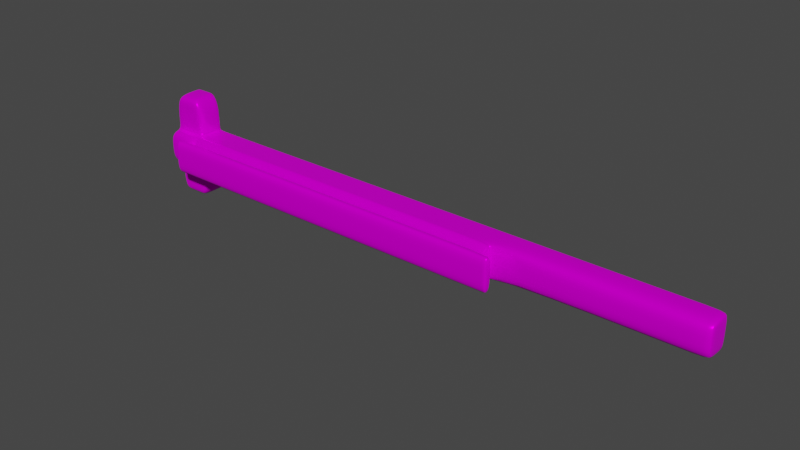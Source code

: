 # Source: doorPush.blend  (saved by Blender 3.5.10; exported with 4.5.12 LTS)
import bpy
from mathutils import Matrix  # noqa: F401  (used for matrix-valued properties, if any)

bpy.ops.wm.read_factory_settings(use_empty=True)
scene = bpy.context.scene
scene.name = 'Scene'

# ---- collections
col_collection = bpy.data.collections.new('Collection'); scene.collection.children.link(col_collection)

# ---- images (referenced by path relative to the original .blend; pixels are not part of the script)
import os
ASSET_DIR = os.environ.get("B2B_ASSET_DIR", "")  # directory of the original .blend (textures are referenced by path, not embedded)
HERE = os.path.dirname(os.path.abspath(__file__))  # packed textures are extracted next to this script under _unpacked/

def load_image(name, relpath, width, height, colorspace="sRGB"):
    """Load a texture the original file referenced (path relative to the .blend, or extracted next to this script)."""
    p = next((c for c in (os.path.join(HERE, relpath), os.path.join(ASSET_DIR, relpath)) if relpath and os.path.exists(c)), "")
    if p:
        img = bpy.data.images.load(p, check_existing=True)
        img.name = name
    else:  # same state as the original file: an image datablock whose file is absent (Cycles renders it pink)
        img = bpy.data.images.new(name, width, height)
        img.source = "FILE"
        img.filepath = "//" + (relpath or name)
    img.colorspace_settings.name = colorspace
    return img
img_metal032_2k_png_metalness_png = load_image('Metal032_2K-PNG_Metalness.png', 'Metal032_2K-PNG_Metalness.png', 1024, 1024, 'Non-Color')
img_metal032_2k_png_color_png = load_image('Metal032_2K-PNG_Color.png', 'Metal032_2K-PNG_Color.png', 1024, 1024, 'sRGB')
img_metal032_2k_png_roughness_png = load_image('Metal032_2K-PNG_Roughness.png', 'Metal032_2K-PNG_Roughness.png', 1024, 1024, 'Non-Color')

# ---- materials (node trees are filled in below, after node groups)
mat_material = bpy.data.materials.new('Material')
mat_material.alpha_threshold = 0.0
mat_material.use_transparent_shadow = False
mat_material.roughness = 0.5
mat_material.line_color = (0.0, 0.0, 0.0, 1.0)

# ---- material node trees
mat_material.use_nodes = True; mat_material.node_tree.nodes.clear()
_N = mat_material.node_tree.nodes; _L = mat_material.node_tree.links
n0 = _N.new('ShaderNodeOutputMaterial'); n0.name = 'Material Output'; n0.location = (666, 414)
n1 = _N.new('ShaderNodeBsdfPrincipled'); n1.name = 'Principled BSDF'; n1.location = (203, 417)
n1.distribution = 'GGX'
n1.subsurface_method = 'RANDOM_WALK_SKIN'
n1.inputs[3].default_value = 1.45
n1.inputs[13].default_value = 0.0
n1.inputs[27].default_value = (0.0, 0.0, 0.0, 1.0)
n1.inputs[28].default_value = 1.0
n2 = _N.new('ShaderNodeTexImage'); n2.name = 'Image Texture.001'; n2.location = (-220, 103)
n2.image = img_metal032_2k_png_metalness_png
n3 = _N.new('ShaderNodeTexImage'); n3.name = 'Image Texture'; n3.location = (-233, 382)
n3.image = img_metal032_2k_png_color_png
n4 = _N.new('ShaderNodeTexImage'); n4.name = 'Image Texture.002'; n4.location = (-233, -185)
n4.image = img_metal032_2k_png_roughness_png
_L.new(n1.outputs[0], n0.inputs[0])
_L.new(n2.outputs[0], n1.inputs[1])
_L.new(n3.outputs[0], n1.inputs[0])
_L.new(n4.outputs[0], n1.inputs[2])
n0.is_active_output = True

# ---- world
world_world = bpy.data.worlds.new('World'); scene.world = world_world
world_world.use_nodes = True; world_world.node_tree.nodes.clear()
_N = world_world.node_tree.nodes; _L = world_world.node_tree.links
n0 = _N.new('ShaderNodeOutputWorld'); n0.name = 'World Output'; n0.location = (300, 300)
n1 = _N.new('ShaderNodeBackground'); n1.name = 'Background'; n1.location = (10, 300)
n1.inputs[0].default_value = (0.05088, 0.05088, 0.05088, 1.0)
_L.new(n1.outputs[0], n0.inputs[0])
n0.is_active_output = True
world_world.color = (0.05088, 0.05088, 0.05088)
world_world.use_sun_shadow = False
world_world.sun_shadow_jitter_overblur = 0.0

# ---- meshes
me_cube = bpy.data.meshes.new('Cube')
me_cube.from_pydata([(1.0, -0.1709, 1.0), (1.0, -0.1709, -1.0), (1.0, 0.1709, 1.0), (1.0, 0.1709, -1.0), (-1.0, -0.1709, 1.0), (-1.0, -0.1709, -1.0), (-1.0, 0.1709, 1.0), (-1.0, 0.1709, -1.0), (0.3347, -0.1709, -1.0), (0.3347, 0.1709, 1.0), (0.3347, 0.1709, -1.0), (0.3347, -0.1709, 1.0), (-0.8748, -0.1709, -1.0), (-0.8748, 0.1709, 1.0), (-0.8748, 0.1709, -1.0), (-0.8748, -0.1709, 1.0), (-0.9718, -0.1709, 3.146), (-0.9718, 0.1709, 3.146), (-0.903, 0.1709, 3.146), (-0.903, -0.1709, 3.146), (-0.9746, -0.1709, -2.931), (-0.9746, 0.1709, -2.931), (-0.9002, -0.1709, -2.931), (-0.9002, 0.1709, -2.931), (-0.8748, 0.1709, -2.529), (-0.8748, -0.1709, -2.529), (-1.0, -0.1709, -2.529), (-1.0, 0.1709, -2.529), (-1.0, 0.1709, 2.583), (-1.0, -0.1709, 2.583), (-0.8748, -0.1709, 2.583), (-0.8748, 0.1709, 2.583), (0.3347, -0.3912, -1.0), (0.3347, -0.3912, 1.0), (-0.8748, -0.3912, -1.0), (-0.8748, -0.3912, 1.0), (0.3347, -0.2307, 0.9981), (-0.8748, -0.2307, 1.0), (-0.8748, -0.2307, -1.0), (0.3347, -0.2307, -0.9989), (-1.0, -0.3188, 0.7482), (-1.0, -0.3188, -0.6176), (0.3347, -0.4994, -1.0), (0.3347, -0.4994, 1.0), (-0.8748, -0.4994, -1.0), (-0.8748, -0.4994, 1.0), (-0.9169, -0.3912, -1.0), (-0.9169, -0.3912, 1.0), (-0.9169, -0.4994, -1.0), (-0.9169, -0.4994, 1.0), (0.3758, -0.3912, -1.0), (0.3758, -0.3912, 1.0), (0.3758, -0.4994, -1.0), (0.3758, -0.4994, 1.0), (-0.8663, 0.1709, -1.0), (-0.8663, -0.1709, 1.0), (-0.8663, -0.1709, -1.0), (-0.8663, 0.1709, 1.0), (-0.8663, -0.3912, 1.0), (-0.8663, -0.3912, -1.0), (-0.8663, -0.2307, 0.9981), (-0.8663, -0.2307, -0.9989), (-0.8663, -0.4994, 1.0), (-0.8663, -0.4994, -1.0), (0.9865, 0.1709, -1.0), (0.9865, -0.1709, 1.0), (0.9865, -0.1709, -1.0), (0.9865, 0.1709, 1.0), (0.3619, -0.4994, -1.0), (0.3619, -0.3912, -1.0), (0.3619, -0.3912, 1.0), (0.3619, -0.4994, 1.0), (0.3159, 0.1709, -1.0), (0.3159, -0.1709, 1.0), (0.3159, -0.3912, 1.0), (0.3159, -0.2307, -0.9989), (0.3159, -0.4994, 1.0), (0.3159, -0.1709, -1.0), (0.3159, 0.1709, 1.0), (0.3159, -0.3912, -1.0), (0.3159, -0.2307, 0.9981), (0.3159, -0.4994, -1.0), (-0.9055, -0.3912, -1.0), (-0.9055, -0.4994, -1.0), (-0.9055, -0.4994, 1.0), (-0.9055, -0.3912, 1.0), (-1.0, 0.129, -1.0), (1.0, 0.129, 1.0), (-1.0, 0.129, 1.0), (1.0, 0.129, -1.0), (0.3347, 0.129, -1.0), (0.3347, 0.129, 1.0), (-0.8748, 0.129, -1.0), (-0.8748, 0.129, 1.0), (-0.9718, 0.129, 3.146), (-0.903, 0.129, 3.146), (-0.9746, 0.129, -2.931), (-0.9002, 0.129, -2.931), (-1.0, 0.129, -2.529), (-0.8748, 0.129, -2.529), (-0.8748, 0.129, 2.583), (-1.0, 0.129, 2.583), (-0.8663, 0.129, 1.0), (-0.8663, 0.129, -1.0), (0.9865, 0.129, 1.0), (0.9865, 0.129, -1.0), (0.3159, 0.129, 1.0), (0.3159, 0.129, -1.0), (-1.0, -0.1709, 1.37), (-0.8748, 0.1709, 1.37), (-1.0, 0.1709, 1.37), (-0.8748, -0.1709, 1.37), (-1.0, 0.129, 1.37), (-0.8748, 0.129, 1.37), (-0.98, -0.1709, -1.0), (-0.98, 0.1709, 1.0), (-0.98, 0.1709, -1.0), (-0.98, -0.1709, 1.0), (-0.9608, 0.1709, 3.146), (-0.9608, -0.1709, 3.146), (-0.9628, -0.1709, -2.931), (-0.9628, 0.1709, -2.931), (-0.98, -0.1709, -2.529), (-0.98, 0.1709, -2.529), (-0.98, 0.1709, 2.583), (-0.98, -0.1709, 2.583), (-0.9695, -0.3188, -1.0), (-0.972, -0.3188, 1.0), (-0.9628, 0.129, -2.931), (-0.9608, 0.129, 3.146), (-0.98, -0.1709, 1.37), (-0.98, 0.1709, 1.37), (-0.8966, 0.1709, -1.0), (-0.8966, -0.1709, 1.0), (-0.915, -0.1709, 3.146), (-0.9131, 0.1709, -2.931), (-0.8966, 0.1709, -2.529), (-0.8966, -0.1709, 2.583), (-0.8966, -0.3188, -1.0), (-0.915, 0.129, 3.146), (-0.8966, -0.1709, 1.37), (-0.8966, -0.1709, -1.0), (-0.8966, 0.1709, 1.0), (-0.915, 0.1709, 3.146), (-0.9131, -0.1709, -2.931), (-0.8966, -0.1709, -2.529), (-0.8966, 0.1709, 2.583), (-0.8966, -0.3188, 1.0), (-0.9131, 0.129, -2.931), (-0.8966, 0.1709, 1.37), (1.0, -0.1709, 0.0), (-1.0, 0.1709, 0.0), (1.0, 0.1709, 0.0), (-1.0, -0.1709, 0.0), (0.3347, -0.1709, 0.0), (0.3347, 0.1709, 0.0), (-0.8748, 0.1709, 0.0), (0.3347, -0.3912, 0.0), (-0.8748, -0.3912, 0.0), (-0.8748, -0.3188, 0.0), (0.3347, -0.2307, -0.04923), (-1.0, -0.3188, 0.0), (0.3347, -0.4994, 0.0), (-0.8748, -0.4994, 0.0), (-0.9169, -0.3912, 0.0), (-0.9169, -0.4994, 0.0), (0.3758, -0.3912, 0.0), (0.3758, -0.4994, 0.0), (-0.8663, -0.4994, 0.0), (-0.8663, 0.1709, 0.0), (0.9865, 0.1709, 0.0), (0.9865, -0.1709, 0.0), (0.3619, -0.4994, 0.0), (0.3619, -0.3912, 0.0), (0.3159, 0.1709, 0.0), (0.3159, -0.4994, 0.0), (-0.9055, -0.4994, 0.0), (-0.9055, -0.3912, 0.0), (1.0, 0.129, 0.0), (-1.0, 0.129, 0.0), (-0.9708, -0.3188, 0.0), (-0.98, 0.1709, 0.0), (-0.8966, 0.1709, 0.0), (-0.8966, -0.3188, 0.0), (-0.8748, -0.2, 1.0), (0.3347, -0.2, -1.003), (-1.0, -0.2, -0.9249), (0.3347, -0.2, 0.9959), (-0.8748, -0.2, -1.0), (-1.0, -0.2, 0.9505), (-0.8663, -0.2, -1.003), (-0.8663, -0.2, 0.9954), (0.3159, -0.2, -1.003), (0.3159, -0.2, 0.9959), (-0.9785, -0.2, 1.0), (-0.978, -0.2, -1.0), (-0.8966, -0.2, -1.0), (-0.8966, -0.2, 1.0), (-1.0, -0.2, 0.0), (0.3347, -0.2, -0.009672), (0.3347, -0.355, 0.4955), (-0.8748, -0.355, -0.4985), (-0.8748, -0.355, 0.4959), (0.3347, -0.355, -0.4982), (-0.8663, -0.355, 0.4955), (-0.8663, -0.355, -0.4982), (0.3159, -0.355, -0.4982), (0.3159, -0.355, 0.4955), (-0.8748, -0.355, -0.001297), (0.3347, -0.355, -0.01354)], [], [(101, 94, 17, 28), (181, 151, 6, 115), (179, 153, 4, 88), (105, 64, 3, 89), (178, 152, 2, 87), (171, 150, 0, 65), (208, 159, 38, 201), (107, 72, 10, 90), (170, 155, 9, 67), (104, 67, 9, 91), (99, 97, 23, 24), (205, 59, 34, 201), (169, 156, 13, 57), (102, 57, 13, 93), (129, 118, 17, 94), (100, 95, 19, 30), (125, 119, 16, 29), (146, 143, 18, 31), (148, 135, 23, 97), (98, 96, 20, 26), (123, 121, 21, 27), (145, 144, 22, 25), (141, 145, 25, 12), (116, 123, 27, 7), (86, 98, 26, 5), (92, 99, 24, 14), (149, 146, 31, 109), (130, 125, 29, 108), (113, 100, 30, 111), (112, 101, 28, 110), (59, 63, 44, 34), (180, 127, 40, 161), (209, 157, 32, 203), (195, 126, 41, 186), (197, 147, 37, 184), (199, 160, 39, 185), (198, 161, 40, 189), (193, 80, 36, 187), (190, 61, 38, 188), (175, 162, 43, 76), (74, 76, 43, 33), (83, 48, 46, 82), (69, 50, 52, 68), (164, 165, 49, 47), (85, 47, 49, 84), (177, 164, 47, 85), (176, 165, 48, 83), (166, 167, 52, 50), (173, 166, 50, 69), (172, 167, 53, 71), (71, 53, 51, 70), (35, 45, 62, 58), (163, 168, 62, 45), (192, 75, 61, 190), (184, 37, 60, 191), (79, 81, 63, 59), (106, 78, 57, 102), (174, 169, 57, 78), (208, 202, 37, 159), (92, 14, 54, 103), (202, 35, 58, 204), (87, 2, 67, 104), (152, 170, 67, 2), (154, 171, 65, 11), (90, 10, 64, 105), (43, 71, 70, 33), (162, 172, 71, 43), (157, 173, 69, 32), (32, 69, 68, 42), (206, 79, 59, 205), (155, 174, 78, 9), (91, 9, 78, 106), (32, 42, 81, 79), (185, 39, 75, 192), (58, 62, 76, 74), (168, 175, 76, 62), (191, 60, 80, 193), (203, 32, 79, 206), (103, 54, 72, 107), (163, 176, 83, 44), (158, 177, 85, 35), (35, 85, 84, 45), (44, 83, 82, 34), (56, 103, 107, 77), (11, 91, 106, 73), (8, 90, 105, 66), (0, 87, 104, 65), (12, 92, 103, 56), (73, 106, 102, 55), (108, 29, 101, 112), (109, 31, 100, 113), (12, 25, 99, 92), (7, 27, 98, 86), (27, 21, 96, 98), (144, 148, 97, 22), (31, 18, 95, 100), (119, 129, 94, 16), (55, 102, 93, 15), (25, 22, 97, 99), (65, 104, 91, 11), (77, 107, 90, 8), (150, 178, 87, 0), (66, 105, 89, 1), (151, 179, 88, 6), (29, 16, 94, 101), (13, 109, 113, 93), (4, 108, 112, 88), (88, 112, 110, 6), (93, 113, 111, 15), (117, 130, 108, 4), (142, 149, 109, 13), (6, 110, 131, 115), (133, 140, 130, 117), (134, 139, 129, 119), (20, 96, 128, 120), (189, 40, 127, 194), (196, 138, 126, 195), (183, 147, 127, 180), (140, 137, 125, 130), (110, 28, 124, 131), (132, 136, 123, 116), (5, 26, 122, 114), (26, 20, 120, 122), (136, 135, 121, 123), (96, 21, 121, 128), (28, 17, 118, 124), (137, 134, 119, 125), (139, 143, 118, 129), (182, 181, 115, 142), (156, 182, 142, 13), (95, 18, 143, 139), (30, 19, 134, 137), (24, 23, 135, 136), (14, 24, 136, 132), (111, 30, 137, 140), (159, 37, 147, 183), (188, 38, 138, 196), (19, 95, 139, 134), (15, 111, 140, 133), (115, 131, 149, 142), (120, 128, 148, 144), (194, 127, 147, 197), (131, 124, 146, 149), (114, 122, 145, 141), (122, 120, 144, 145), (128, 121, 135, 148), (124, 118, 143, 146), (38, 159, 183, 138), (14, 132, 182, 156), (132, 116, 181, 182), (138, 183, 180, 126), (7, 86, 179, 151), (1, 89, 178, 150), (34, 82, 177, 158), (45, 84, 176, 163), (207, 74, 33, 200), (209, 200, 33, 157), (63, 81, 175, 168), (10, 72, 174, 155), (33, 70, 173, 157), (42, 68, 172, 162), (8, 66, 171, 154), (3, 64, 170, 152), (72, 54, 169, 174), (44, 63, 168, 163), (68, 52, 167, 172), (70, 51, 166, 173), (51, 53, 167, 166), (84, 49, 165, 176), (82, 46, 164, 177), (46, 48, 165, 164), (81, 42, 162, 175), (186, 41, 161, 198), (187, 36, 160, 199), (126, 180, 161, 41), (54, 14, 156, 169), (64, 10, 155, 170), (66, 1, 150, 171), (89, 3, 152, 178), (86, 5, 153, 179), (116, 7, 151, 181), (11, 187, 199, 154), (5, 186, 198, 153), (117, 194, 197, 133), (12, 188, 196, 141), (141, 196, 195, 114), (4, 189, 194, 117), (55, 191, 193, 73), (8, 185, 192, 77), (15, 184, 191, 55), (77, 192, 190, 56), (56, 190, 188, 12), (73, 193, 187, 11), (153, 198, 189, 4), (154, 199, 185, 8), (133, 197, 184, 15), (114, 195, 186, 5), (204, 58, 74, 207), (60, 204, 207, 80), (160, 36, 200, 209), (80, 207, 200, 36), (39, 203, 206, 75), (75, 206, 205, 61), (37, 202, 204, 60), (158, 35, 202, 208), (160, 209, 203, 39), (61, 205, 201, 38), (158, 208, 201, 34)])
me_cube.polygons.foreach_set('use_smooth', [True] * 208)
_uv = me_cube.uv_layers.new(name='UVMap')
_uv.uv.foreach_set('vector', [0.6493, 0.0003344, 0.6493, 0.09308, 0.6562, 0.09308, 0.6562, 0.0003345, 0.3259, 0.5176, 0.3292, 0.5176, 0.3292, 0.3532, 0.3259, 0.3532, 0.5924, 0.4825, 0.5431, 0.4825, 0.5431, 0.6469, 0.5924, 0.6469, 0.8174, 0.3064, 0.8105, 0.3064, 0.8105, 0.3086, 0.8174, 0.3086, 0.8029, 0.1648, 0.8098, 0.1648, 0.8098, 0.0003344, 0.8029, 0.0003344, 0.437, 0.4943, 0.4393, 0.4943, 0.4393, 0.3299, 0.437, 0.3299, 0.8828, 0.6223, 0.8887, 0.6225, 0.9032, 0.4581, 0.8828, 0.5405, 0.8174, 0.1961, 0.8105, 0.1961, 0.8105, 0.1992, 0.8174, 0.1992, 0.002554, 0.5176, 0.1097, 0.5176, 0.1097, 0.3532, 0.002554, 0.3532, 0.7654, 0.4603, 0.7585, 0.4603, 0.7585, 0.5675, 0.7654, 0.5675, 0.7085, 0.5366, 0.7085, 0.4703, 0.7016, 0.4703, 0.7016, 0.5366, 0.4399, 0.3313, 0.5226, 0.3313, 0.5226, 0.3299, 0.44, 0.3299, 0.3072, 0.5176, 0.3086, 0.5176, 0.3086, 0.3532, 0.3072, 0.3532, 0.7654, 0.7649, 0.7585, 0.7649, 0.7585, 0.7663, 0.7654, 0.7663, 0.6493, 0.09489, 0.6562, 0.09489, 0.6562, 0.09308, 0.6493, 0.09308, 0.6493, 0.1971, 0.6493, 0.1044, 0.6, 0.1044, 0.6, 0.1971, 0.9156, 0.2606, 0.9125, 0.3532, 0.9143, 0.3532, 0.9189, 0.2606, 0.3122, 0.09297, 0.3152, 0.0003344, 0.3132, 0.0003344, 0.3086, 0.09297, 0.7085, 0.4682, 0.7016, 0.4682, 0.7016, 0.4703, 0.7085, 0.4703, 0.5924, 0.06663, 0.5924, 0.0003344, 0.5431, 0.0003344, 0.5431, 0.06663, 0.3259, 0.9335, 0.3231, 0.9997, 0.325, 0.9997, 0.3292, 0.9335, 0.9209, 0.7095, 0.9182, 0.7757, 0.9203, 0.7757, 0.9245, 0.7095, 0.9209, 0.4581, 0.9209, 0.7095, 0.9245, 0.7095, 0.9245, 0.4581, 0.3259, 0.6821, 0.3259, 0.9335, 0.3292, 0.9335, 0.3292, 0.6821, 0.5924, 0.3181, 0.5924, 0.06663, 0.5431, 0.06663, 0.5431, 0.3181, 0.7085, 0.788, 0.7085, 0.5366, 0.7016, 0.5366, 0.7016, 0.788, 0.3122, 0.2924, 0.3122, 0.09297, 0.3086, 0.09297, 0.3086, 0.2924, 0.9156, 0.06112, 0.9156, 0.2606, 0.9189, 0.2606, 0.9189, 0.06112, 0.6493, 0.3966, 0.6493, 0.1971, 0.6, 0.1971, 0.6, 0.3966, 0.5924, 0.7077, 0.5924, 0.9072, 0.5993, 0.9072, 0.5993, 0.7077, 0.5226, 0.3313, 0.5404, 0.3313, 0.5404, 0.3299, 0.5226, 0.3299, 0.8425, 0.6227, 0.8427, 0.7872, 0.8473, 0.7458, 0.8473, 0.6227, 0.938, 0.1625, 0.944, 0.1648, 0.944, 0.0003344, 0.938, 0.08284, 0.8541, 0.808, 0.8738, 0.8059, 0.8723, 0.743, 0.853, 0.7946, 0.8573, 0.4625, 0.8762, 0.4665, 0.8629, 0.4601, 0.8581, 0.4591, 0.8929, 0.1664, 0.8878, 0.1729, 0.8878, 0.329, 0.8929, 0.3297, 0.8528, 0.6422, 0.8722, 0.6422, 0.8722, 0.5198, 0.8528, 0.4852, 0.7469, 0.1978, 0.7419, 0.1978, 0.7419, 0.2008, 0.7469, 0.2009, 0.4448, 0.5419, 0.45, 0.5417, 0.4499, 0.5402, 0.4448, 0.5404, 0.5326, 0.1648, 0.5357, 0.1648, 0.5357, 0.0003344, 0.5326, 0.0003344, 0.6178, 0.6539, 0.6, 0.6539, 0.6, 0.6569, 0.6178, 0.6569, 0.9196, 0.005375, 0.9196, 0.007258, 0.9373, 0.007258, 0.9373, 0.005375, 0.5226, 0.5332, 0.5226, 0.5355, 0.5404, 0.5355, 0.5404, 0.5332, 0.9373, 0.1717, 0.9196, 0.1717, 0.9196, 0.3361, 0.9373, 0.3361, 0.9486, 0.4759, 0.9505, 0.4759, 0.9505, 0.4581, 0.9486, 0.4581, 0.9486, 0.6403, 0.9505, 0.6403, 0.9505, 0.4759, 0.9486, 0.4759, 0.3317, 0.1648, 0.3299, 0.1648, 0.3299, 0.3292, 0.3317, 0.3292, 0.9429, 0.6293, 0.9251, 0.6293, 0.9251, 0.7937, 0.9429, 0.7937, 0.9484, 0.1648, 0.9507, 0.1648, 0.9507, 0.0003344, 0.9484, 0.0003344, 0.5401, 0.1648, 0.5424, 0.1648, 0.5424, 0.0003345, 0.5401, 0.0003345, 0.9251, 0.4625, 0.9251, 0.4648, 0.9429, 0.4648, 0.9429, 0.4625, 0.6178, 0.4581, 0.6, 0.4581, 0.6, 0.4595, 0.6178, 0.4595, 0.3368, 0.1648, 0.3382, 0.1648, 0.3382, 0.0003344, 0.3368, 0.0003344, 0.4459, 0.7371, 0.4511, 0.7371, 0.45, 0.5417, 0.4448, 0.5419, 0.7482, 0.0006352, 0.7431, 0.0003344, 0.743, 0.001781, 0.7481, 0.002196, 0.5226, 0.5257, 0.5404, 0.5257, 0.5404, 0.3313, 0.5226, 0.3313, 0.7654, 0.5706, 0.7585, 0.5706, 0.7585, 0.7649, 0.7654, 0.7649, 0.1128, 0.5176, 0.3072, 0.5176, 0.3072, 0.3532, 0.1128, 0.3532, 0.8828, 0.6223, 0.8828, 0.704, 0.9032, 0.7869, 0.8887, 0.6225, 0.8174, 0.0003344, 0.8105, 0.0003344, 0.8105, 0.001738, 0.8174, 0.001738, 0.7009, 0.4581, 0.6178, 0.4581, 0.6178, 0.4595, 0.7009, 0.4595, 0.7654, 0.4581, 0.7585, 0.4581, 0.7585, 0.4603, 0.7654, 0.4603, 0.0003344, 0.5176, 0.002554, 0.5176, 0.002554, 0.3532, 0.0003344, 0.3532, 0.3299, 0.4943, 0.437, 0.4943, 0.437, 0.3299, 0.3299, 0.3299, 0.8174, 0.1992, 0.8105, 0.1992, 0.8105, 0.3064, 0.8174, 0.3064, 0.9251, 0.4581, 0.9251, 0.4625, 0.9429, 0.4625, 0.9429, 0.4581, 0.5357, 0.1648, 0.5401, 0.1648, 0.5401, 0.0003345, 0.5357, 0.0003344, 0.944, 0.1648, 0.9484, 0.1648, 0.9484, 0.0003344, 0.944, 0.0003344, 0.5226, 0.5287, 0.5226, 0.5332, 0.5404, 0.5332, 0.5404, 0.5287, 0.4399, 0.5257, 0.5226, 0.5257, 0.5226, 0.3313, 0.4399, 0.3313, 0.1097, 0.5176, 0.1128, 0.5176, 0.1128, 0.3532, 0.1097, 0.3532, 0.7654, 0.5675, 0.7585, 0.5675, 0.7585, 0.5706, 0.7654, 0.5706, 0.5226, 0.5287, 0.5404, 0.5287, 0.5404, 0.5257, 0.5226, 0.5257, 0.4459, 0.7402, 0.4511, 0.7401, 0.4511, 0.7371, 0.4459, 0.7371, 0.6178, 0.4595, 0.6, 0.4595, 0.6, 0.6539, 0.6178, 0.6539, 0.3382, 0.1648, 0.5326, 0.1648, 0.5326, 0.0003344, 0.3382, 0.0003344, 0.7481, 0.002196, 0.743, 0.001781, 0.7419, 0.1978, 0.7469, 0.1978, 0.4399, 0.5287, 0.5226, 0.5287, 0.5226, 0.5257, 0.4399, 0.5257, 0.8174, 0.001738, 0.8105, 0.001738, 0.8105, 0.1961, 0.8174, 0.1961, 0.3368, 0.1648, 0.3317, 0.1648, 0.3317, 0.3292, 0.3368, 0.3292, 0.9436, 0.6403, 0.9486, 0.6403, 0.9486, 0.4759, 0.9436, 0.4759, 0.9436, 0.4759, 0.9486, 0.4759, 0.9486, 0.4581, 0.9436, 0.4581, 0.9196, 0.0003344, 0.9196, 0.005375, 0.9373, 0.005375, 0.9373, 0.0003344, 0.8667, 0.001738, 0.8174, 0.001738, 0.8174, 0.1961, 0.8667, 0.1961, 0.8147, 0.5675, 0.7654, 0.5675, 0.7654, 0.5706, 0.8147, 0.5706, 0.8667, 0.1992, 0.8174, 0.1992, 0.8174, 0.3064, 0.8667, 0.3064, 0.8147, 0.4581, 0.7654, 0.4581, 0.7654, 0.4603, 0.8147, 0.4603, 0.8667, 0.0003344, 0.8174, 0.0003344, 0.8174, 0.001738, 0.8667, 0.001738, 0.8147, 0.5706, 0.7654, 0.5706, 0.7654, 0.7649, 0.8147, 0.7649, 0.5431, 0.7077, 0.5431, 0.9072, 0.5924, 0.9072, 0.5924, 0.7077, 0.6562, 0.3966, 0.6562, 0.1971, 0.6493, 0.1971, 0.6493, 0.3966, 0.7578, 0.788, 0.7578, 0.5366, 0.7085, 0.5366, 0.7085, 0.788, 0.5993, 0.3181, 0.5993, 0.06663, 0.5924, 0.06663, 0.5924, 0.3181, 0.5993, 0.06663, 0.5993, 0.0003344, 0.5924, 0.0003344, 0.5924, 0.06663, 0.7578, 0.4682, 0.7085, 0.4682, 0.7085, 0.4703, 0.7578, 0.4703, 0.6562, 0.1971, 0.6562, 0.1044, 0.6493, 0.1044, 0.6493, 0.1971, 0.6, 0.09489, 0.6493, 0.09489, 0.6493, 0.09308, 0.6, 0.09308, 0.8147, 0.7649, 0.7654, 0.7649, 0.7654, 0.7663, 0.8147, 0.7663, 0.7578, 0.5366, 0.7578, 0.4703, 0.7085, 0.4703, 0.7085, 0.5366, 0.8147, 0.4603, 0.7654, 0.4603, 0.7654, 0.5675, 0.8147, 0.5675, 0.8667, 0.1961, 0.8174, 0.1961, 0.8174, 0.1992, 0.8667, 0.1992, 0.7536, 0.1648, 0.8029, 0.1648, 0.8029, 0.0003344, 0.7536, 0.0003344, 0.8667, 0.3064, 0.8174, 0.3064, 0.8174, 0.3086, 0.8667, 0.3086, 0.5993, 0.4825, 0.5924, 0.4825, 0.5924, 0.6469, 0.5993, 0.6469, 0.6, 0.0003344, 0.6, 0.09308, 0.6493, 0.09308, 0.6493, 0.0003344, 0.6562, 0.4574, 0.6562, 0.3966, 0.6493, 0.3966, 0.6493, 0.4574, 0.5431, 0.6469, 0.5431, 0.7077, 0.5924, 0.7077, 0.5924, 0.6469, 0.5924, 0.6469, 0.5924, 0.7077, 0.5993, 0.7077, 0.5993, 0.6469, 0.6493, 0.4574, 0.6493, 0.3966, 0.6, 0.3966, 0.6, 0.4574, 0.9156, 0.0003344, 0.9156, 0.06112, 0.9189, 0.06112, 0.9189, 0.0003344, 0.3122, 0.3532, 0.3122, 0.2924, 0.3086, 0.2924, 0.3086, 0.3532, 0.3292, 0.3532, 0.3292, 0.2924, 0.3259, 0.2924, 0.3259, 0.3532, 0.9019, 0.0003344, 0.9019, 0.06112, 0.9156, 0.06112, 0.9156, 0.0003344, 0.6, 0.1024, 0.6493, 0.1024, 0.6493, 0.09489, 0.6, 0.09489, 0.7578, 0.4581, 0.7085, 0.4581, 0.7085, 0.46, 0.7578, 0.46, 0.8528, 0.4852, 0.8722, 0.5198, 0.8738, 0.4784, 0.8539, 0.476, 0.8577, 0.821, 0.8762, 0.8172, 0.8738, 0.8059, 0.8541, 0.808, 0.8303, 0.6227, 0.8303, 0.7872, 0.8427, 0.7872, 0.8425, 0.6227, 0.9019, 0.06112, 0.9019, 0.2606, 0.9156, 0.2606, 0.9156, 0.06112, 0.3292, 0.2924, 0.3292, 0.09297, 0.3259, 0.09297, 0.3259, 0.2924, 0.3122, 0.6821, 0.3122, 0.9335, 0.3259, 0.9335, 0.3259, 0.6821, 0.9039, 0.4581, 0.9039, 0.7095, 0.9072, 0.7095, 0.9072, 0.4581, 0.9039, 0.7095, 0.9081, 0.7757, 0.91, 0.7757, 0.9072, 0.7095, 0.3122, 0.9335, 0.3149, 0.9997, 0.3231, 0.9997, 0.3259, 0.9335, 0.7085, 0.4581, 0.7016, 0.4581, 0.7016, 0.46, 0.7085, 0.46, 0.3292, 0.09297, 0.3246, 0.0003344, 0.3228, 0.0003344, 0.3259, 0.09297, 0.9019, 0.2606, 0.9049, 0.3532, 0.9125, 0.3532, 0.9156, 0.2606, 0.6493, 0.1024, 0.6562, 0.1024, 0.6562, 0.09489, 0.6493, 0.09489, 0.3122, 0.5176, 0.3259, 0.5176, 0.3259, 0.3532, 0.3122, 0.3532, 0.3086, 0.5176, 0.3122, 0.5176, 0.3122, 0.3532, 0.3086, 0.3532, 0.6493, 0.1044, 0.6562, 0.1044, 0.6562, 0.1024, 0.6493, 0.1024, 0.8983, 0.2606, 0.9029, 0.3532, 0.9049, 0.3532, 0.9019, 0.2606, 0.3086, 0.9335, 0.3128, 0.9997, 0.3149, 0.9997, 0.3122, 0.9335, 0.3086, 0.6821, 0.3086, 0.9335, 0.3122, 0.9335, 0.3122, 0.6821, 0.8983, 0.06112, 0.8983, 0.2606, 0.9019, 0.2606, 0.9019, 0.06112, 0.8267, 0.6227, 0.8154, 0.7874, 0.8303, 0.7872, 0.8303, 0.6227, 0.4448, 0.5404, 0.4499, 0.5402, 0.4643, 0.5362, 0.4447, 0.5368, 0.6, 0.1044, 0.6493, 0.1044, 0.6493, 0.1024, 0.6, 0.1024, 0.8983, 0.0003344, 0.8983, 0.06112, 0.9019, 0.06112, 0.9019, 0.0003344, 0.3259, 0.3532, 0.3259, 0.2924, 0.3122, 0.2924, 0.3122, 0.3532, 0.7578, 0.46, 0.7085, 0.46, 0.7085, 0.4682, 0.7578, 0.4682, 0.8539, 0.476, 0.8738, 0.4784, 0.8762, 0.4665, 0.8573, 0.4625, 0.3259, 0.2924, 0.3259, 0.09297, 0.3122, 0.09297, 0.3122, 0.2924, 0.9072, 0.4581, 0.9072, 0.7095, 0.9209, 0.7095, 0.9209, 0.4581, 0.9072, 0.7095, 0.91, 0.7757, 0.9182, 0.7757, 0.9209, 0.7095, 0.7085, 0.46, 0.7016, 0.46, 0.7016, 0.4682, 0.7085, 0.4682, 0.3259, 0.09297, 0.3228, 0.0003344, 0.3152, 0.0003344, 0.3122, 0.09297, 0.8154, 0.4581, 0.8267, 0.6227, 0.8303, 0.6227, 0.8303, 0.4583, 0.3086, 0.6821, 0.3122, 0.6821, 0.3122, 0.5176, 0.3086, 0.5176, 0.3122, 0.6821, 0.3259, 0.6821, 0.3259, 0.5176, 0.3122, 0.5176, 0.8303, 0.4583, 0.8303, 0.6227, 0.8425, 0.6227, 0.8423, 0.4583, 0.5993, 0.3181, 0.5924, 0.3181, 0.5924, 0.4825, 0.5993, 0.4825, 0.7536, 0.3292, 0.8029, 0.3292, 0.8029, 0.1648, 0.7536, 0.1648, 0.9436, 0.8047, 0.9486, 0.8047, 0.9486, 0.6403, 0.9436, 0.6403, 0.3368, 0.0003344, 0.3317, 0.0003344, 0.3317, 0.1648, 0.3368, 0.1648, 0.7009, 0.6539, 0.6178, 0.6539, 0.6178, 0.6569, 0.7009, 0.6569, 0.938, 0.1625, 0.938, 0.2462, 0.944, 0.3292, 0.944, 0.1648, 0.3382, 0.3292, 0.5326, 0.3292, 0.5326, 0.1648, 0.3382, 0.1648, 0.1097, 0.6821, 0.1128, 0.6821, 0.1128, 0.5176, 0.1097, 0.5176, 0.944, 0.3292, 0.9484, 0.3292, 0.9484, 0.1648, 0.944, 0.1648, 0.5357, 0.3292, 0.5401, 0.3292, 0.5401, 0.1648, 0.5357, 0.1648, 0.3299, 0.6587, 0.437, 0.6587, 0.437, 0.4943, 0.3299, 0.4943, 0.0003344, 0.6821, 0.002554, 0.6821, 0.002554, 0.5176, 0.0003344, 0.5176, 0.1128, 0.6821, 0.3072, 0.6821, 0.3072, 0.5176, 0.1128, 0.5176, 0.3368, 0.3292, 0.3382, 0.3292, 0.3382, 0.1648, 0.3368, 0.1648, 0.5401, 0.3292, 0.5424, 0.3292, 0.5424, 0.1648, 0.5401, 0.1648, 0.9484, 0.3292, 0.9507, 0.3292, 0.9507, 0.1648, 0.9484, 0.1648, 0.9429, 0.4648, 0.9251, 0.4648, 0.9251, 0.6293, 0.9429, 0.6293, 0.3317, 0.0003344, 0.3299, 0.0003344, 0.3299, 0.1648, 0.3317, 0.1648, 0.9486, 0.8047, 0.9505, 0.8047, 0.9505, 0.6403, 0.9486, 0.6403, 0.9373, 0.007258, 0.9196, 0.007258, 0.9196, 0.1717, 0.9373, 0.1717, 0.5326, 0.3292, 0.5357, 0.3292, 0.5357, 0.1648, 0.5326, 0.1648, 0.853, 0.7946, 0.8723, 0.743, 0.8722, 0.6422, 0.8528, 0.6422, 0.8929, 0.001017, 0.8878, 0.0006412, 0.8878, 0.1729, 0.8929, 0.1664, 0.8423, 0.4583, 0.8425, 0.6227, 0.8473, 0.6227, 0.8473, 0.5212, 0.3072, 0.6821, 0.3086, 0.6821, 0.3086, 0.5176, 0.3072, 0.5176, 0.002554, 0.6821, 0.1097, 0.6821, 0.1097, 0.5176, 0.002554, 0.5176, 0.437, 0.6587, 0.4393, 0.6587, 0.4393, 0.4943, 0.437, 0.4943, 0.8029, 0.3292, 0.8098, 0.3292, 0.8098, 0.1648, 0.8029, 0.1648, 0.5924, 0.3181, 0.5431, 0.3181, 0.5431, 0.4825, 0.5924, 0.4825, 0.3259, 0.6821, 0.3292, 0.6821, 0.3292, 0.5176, 0.3259, 0.5176, 0.8976, 0.0003344, 0.8929, 0.001017, 0.8929, 0.1664, 0.8976, 0.1648, 0.8481, 0.8068, 0.853, 0.7946, 0.8528, 0.6422, 0.8481, 0.6422, 0.8492, 0.4744, 0.8539, 0.476, 0.8573, 0.4625, 0.8529, 0.4614, 0.44, 0.5405, 0.4448, 0.5404, 0.4447, 0.5368, 0.4399, 0.5369, 0.8534, 0.8223, 0.8577, 0.821, 0.8541, 0.808, 0.8494, 0.8096, 0.848, 0.4772, 0.8528, 0.4852, 0.8539, 0.476, 0.8492, 0.4744, 0.7529, 0.002165, 0.7481, 0.002196, 0.7469, 0.1978, 0.7517, 0.1978, 0.4411, 0.7402, 0.4459, 0.7402, 0.4459, 0.7371, 0.4411, 0.7371, 0.7529, 0.0007675, 0.7482, 0.0006352, 0.7481, 0.002196, 0.7529, 0.002165, 0.4411, 0.7371, 0.4459, 0.7371, 0.4448, 0.5419, 0.44, 0.5419, 0.44, 0.5419, 0.4448, 0.5419, 0.4448, 0.5404, 0.44, 0.5405, 0.7517, 0.1978, 0.7469, 0.1978, 0.7469, 0.2009, 0.7517, 0.2009, 0.8481, 0.6422, 0.8528, 0.6422, 0.8528, 0.4852, 0.848, 0.4772, 0.8976, 0.1648, 0.8929, 0.1664, 0.8929, 0.3297, 0.8976, 0.3292, 0.8529, 0.4614, 0.8573, 0.4625, 0.8581, 0.4591, 0.8537, 0.4581, 0.8494, 0.8096, 0.8541, 0.808, 0.853, 0.7946, 0.8481, 0.8068, 0.7009, 0.4595, 0.6178, 0.4595, 0.6178, 0.6539, 0.7009, 0.6539, 0.743, 0.001781, 0.6569, 0.0053, 0.6577, 0.1978, 0.7419, 0.1978, 0.8878, 0.1729, 0.8878, 0.0006412, 0.8674, 0.0833, 0.8674, 0.167, 0.7419, 0.1978, 0.6577, 0.1978, 0.6577, 0.2009, 0.7419, 0.2008, 0.4511, 0.7401, 0.535, 0.7402, 0.535, 0.7371, 0.4511, 0.7371, 0.4511, 0.7371, 0.535, 0.7371, 0.5356, 0.5441, 0.45, 0.5417, 0.7431, 0.0003344, 0.6569, 0.00393, 0.6569, 0.0053, 0.743, 0.001781, 0.8768, 0.6225, 0.8768, 0.7869, 0.8828, 0.704, 0.8828, 0.6223, 0.8878, 0.1729, 0.8674, 0.167, 0.8674, 0.2467, 0.8878, 0.329, 0.45, 0.5417, 0.5356, 0.5441, 0.5356, 0.5427, 0.4499, 0.5402, 0.8768, 0.6225, 0.8828, 0.6223, 0.8828, 0.5405, 0.8768, 0.4581])
me_cube.materials.append(mat_material)
me_cube.use_mirror_vertex_groups = False
me_cube.update()

# ---- objects
ob_cube = bpy.data.objects.new('Cube', me_cube)

# ---- transforms, parenting, visibility, modifiers, constraints
ob_cube.location = (0.0, 0.0, 0.0)
ob_cube.scale = (3.955, 1.0, 0.2339)
ob_cube.lock_rotations_4d = False
ob_cube.empty_display_type = 'ARROWS'
ob_cube.lineart.crease_threshold = 0.0
_m = ob_cube.modifiers.new('Subdivision', 'SUBSURF')
_m.levels = 2

# ---- collection membership
col_collection.objects.link(ob_cube)

# ---- scene / render settings (as saved in the file)
scene.frame_start = 1; scene.frame_end = 250; scene.frame_set(22)
scene.render.engine = 'BLENDER_EEVEE_NEXT'
scene.cycles.sampling_pattern = 'TABULATED_SOBOL'
scene.view_settings.view_transform = 'Filmic'
bpy.context.view_layer.update()

# ---- added for rendering (the .blend has no active camera and no usable light): camera, sun
cam_auto = bpy.data.cameras.new('AutoCamera')
cam_auto.lens = 50.0
cam_auto.sensor_width = 36.0
cam_auto.clip_end = 1000.0
ob_auto_camera = bpy.data.objects.new('AutoCamera', cam_auto)
scene.collection.objects.link(ob_auto_camera)
ob_auto_camera.location = (7.46109, -9.11757, 5.99398)
ob_auto_camera.rotation_euler = (1.09748, -7.21219e-08, 0.694738)
scene.camera = ob_auto_camera
light_auto_sun = bpy.data.lights.new('AutoSun', 'SUN')
light_auto_sun.energy = 3.0
light_auto_sun.angle = 0.0523599
ob_auto_sun = bpy.data.objects.new('AutoSun', light_auto_sun)
scene.collection.objects.link(ob_auto_sun)
ob_auto_sun.rotation_euler = (0.872665, 0.174533, 0.523599)
bpy.context.view_layer.update()
